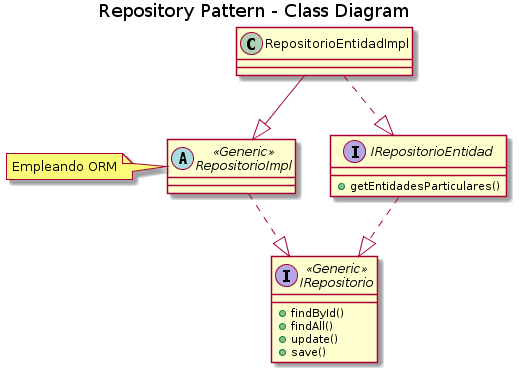

The diagram above was rendered by PlantUML. Its source (embedded in the PNG):
@startuml

title Repository Pattern - Class Diagram


interface IRepositorio << Generic >>{
+ findById()
+ findAll()
+ update()
+ save()
}
interface IRepositorioEntidad{
+ getEntidadesParticulares()
}
abstract RepositorioImpl << Generic >>{
}
note left: Empleando ORM
class RepositorioEntidadImpl{
}

IRepositorioEntidad ..|> IRepositorio
RepositorioImpl ..|> IRepositorio
RepositorioEntidadImpl --|> RepositorioImpl
RepositorioEntidadImpl ..|> IRepositorioEntidad
@enduml